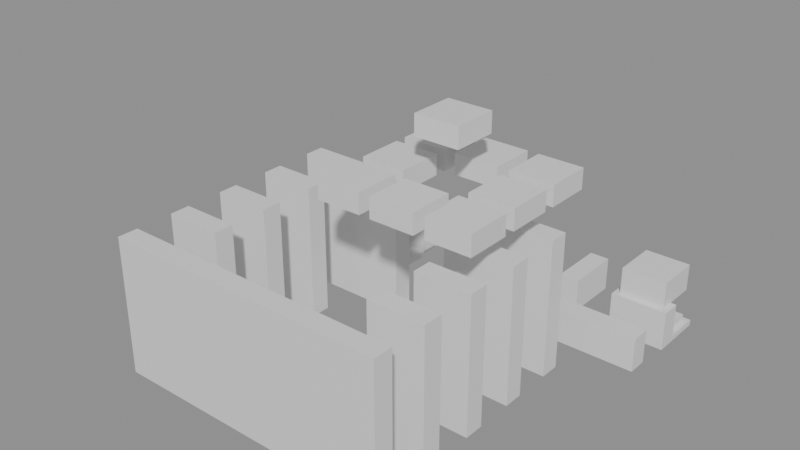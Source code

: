# Source: building_lego.blend  (saved by Blender 5.0.119; exported with 4.5.12 LTS)
import bpy
from mathutils import Matrix  # noqa: F401  (used for matrix-valued properties, if any)

bpy.ops.wm.read_factory_settings(use_empty=True)
scene = bpy.context.scene
scene.name = 'Scene'

# ---- collections
col_01_paredes_externas = bpy.data.collections.new('01_Paredes_Externas'); scene.collection.children.link(col_01_paredes_externas)
col_02_paredes_internas = bpy.data.collections.new('02_Paredes_Internas'); scene.collection.children.link(col_02_paredes_internas)
col_03_pisos_escadas = bpy.data.collections.new('03_Pisos_Escadas'); scene.collection.children.link(col_03_pisos_escadas)
col_04_moveis_decoracoes = bpy.data.collections.new('04_Moveis_Decoracoes'); scene.collection.children.link(col_04_moveis_decoracoes)

# ---- materials (node trees are filled in below, after node groups)
mat_mat_parede_externa = bpy.data.materials.new('Mat_Parede_Externa')
mat_mat_parede_interna = bpy.data.materials.new('Mat_Parede_Interna')
mat_mat_pisos = bpy.data.materials.new('Mat_Pisos')
mat_mat_moveis = bpy.data.materials.new('Mat_Moveis')

# ---- material node trees
mat_mat_parede_externa.use_nodes = True; mat_mat_parede_externa.node_tree.nodes.clear()
_N = mat_mat_parede_externa.node_tree.nodes; _L = mat_mat_parede_externa.node_tree.links
n0 = _N.new('ShaderNodeBsdfPrincipled'); n0.name = 'BSDF - Pré-fundamentado'; n0.location = (-200, 100)
n1 = _N.new('ShaderNodeOutputMaterial'); n1.name = 'Saída de material'; n1.location = (200, 100)
_L.new(n0.outputs[0], n1.inputs[0])
n1.is_active_output = True
mat_mat_parede_interna.use_nodes = True; mat_mat_parede_interna.node_tree.nodes.clear()
_N = mat_mat_parede_interna.node_tree.nodes; _L = mat_mat_parede_interna.node_tree.links
n0 = _N.new('ShaderNodeBsdfPrincipled'); n0.name = 'BSDF - Pré-fundamentado'; n0.location = (-200, 100)
n1 = _N.new('ShaderNodeOutputMaterial'); n1.name = 'Saída de material'; n1.location = (200, 100)
_L.new(n0.outputs[0], n1.inputs[0])
n1.is_active_output = True
mat_mat_pisos.use_nodes = True; mat_mat_pisos.node_tree.nodes.clear()
_N = mat_mat_pisos.node_tree.nodes; _L = mat_mat_pisos.node_tree.links
n0 = _N.new('ShaderNodeBsdfPrincipled'); n0.name = 'BSDF - Pré-fundamentado'; n0.location = (-200, 100)
n1 = _N.new('ShaderNodeOutputMaterial'); n1.name = 'Saída de material'; n1.location = (200, 100)
_L.new(n0.outputs[0], n1.inputs[0])
n1.is_active_output = True
mat_mat_moveis.use_nodes = True; mat_mat_moveis.node_tree.nodes.clear()
_N = mat_mat_moveis.node_tree.nodes; _L = mat_mat_moveis.node_tree.links
n0 = _N.new('ShaderNodeBsdfPrincipled'); n0.name = 'BSDF - Pré-fundamentado'; n0.location = (-200, 100)
n1 = _N.new('ShaderNodeOutputMaterial'); n1.name = 'Saída de material'; n1.location = (200, 100)
_L.new(n0.outputs[0], n1.inputs[0])
n1.is_active_output = True

# ---- meshes
me_bloco_tent_pole_1889_1770_z_110 = bpy.data.meshes.new('Bloco_tent_pole_1889_1770_z-110')
me_bloco_tent_pole_1889_1770_z_110.from_pydata([(-0.5, -0.175, -1.2), (0.5, -0.175, -1.2), (0.5, 0.175, -1.2), (-0.5, 0.175, -1.2), (-0.5, -0.175, 1.2), (0.5, -0.175, 1.2), (0.5, 0.175, 1.2), (-0.5, 0.175, 1.2)], [], [(0, 1, 2, 3), (4, 7, 6, 5), (0, 4, 5, 1), (2, 6, 7, 3), (0, 3, 7, 4), (1, 5, 6, 2)])
me_bloco_tent_pole_1889_1770_z_110.materials.append(mat_mat_parede_externa)
me_bloco_tent_pole_1889_1770_z_110.update()
me_bloco_tent_wall_1890_1770_z_110 = bpy.data.meshes.new('Bloco_tent_wall_1890_1770_z-110')
me_bloco_tent_wall_1890_1770_z_110.from_pydata([(-0.5, -0.175, -1.2), (0.5, -0.175, -1.2), (0.5, 0.175, -1.2), (-0.5, 0.175, -1.2), (-0.5, -0.175, 1.2), (0.5, -0.175, 1.2), (0.5, 0.175, 1.2), (-0.5, 0.175, 1.2)], [], [(0, 1, 2, 3), (4, 7, 6, 5), (0, 4, 5, 1), (2, 6, 7, 3), (0, 3, 7, 4), (1, 5, 6, 2)])
me_bloco_tent_wall_1890_1770_z_110.materials.append(mat_mat_parede_externa)
me_bloco_tent_wall_1890_1770_z_110.update()
me_bloco_tent_wall_1891_1770_z_110 = bpy.data.meshes.new('Bloco_tent_wall_1891_1770_z-110')
me_bloco_tent_wall_1891_1770_z_110.from_pydata([(-0.5, -0.175, -1.2), (0.5, -0.175, -1.2), (0.5, 0.175, -1.2), (-0.5, 0.175, -1.2), (-0.5, -0.175, 1.2), (0.5, -0.175, 1.2), (0.5, 0.175, 1.2), (-0.5, 0.175, 1.2)], [], [(0, 1, 2, 3), (4, 7, 6, 5), (0, 4, 5, 1), (2, 6, 7, 3), (0, 3, 7, 4), (1, 5, 6, 2)])
me_bloco_tent_wall_1891_1770_z_110.materials.append(mat_mat_parede_externa)
me_bloco_tent_wall_1891_1770_z_110.update()
me_bloco_tent_wall_1892_1770_z_110 = bpy.data.meshes.new('Bloco_tent_wall_1892_1770_z-110')
me_bloco_tent_wall_1892_1770_z_110.from_pydata([(-0.5, -0.175, -1.2), (0.5, -0.175, -1.2), (0.5, 0.175, -1.2), (-0.5, 0.175, -1.2), (-0.5, -0.175, 1.2), (0.5, -0.175, 1.2), (0.5, 0.175, 1.2), (-0.5, 0.175, 1.2)], [], [(0, 1, 2, 3), (4, 7, 6, 5), (0, 4, 5, 1), (2, 6, 7, 3), (0, 3, 7, 4), (1, 5, 6, 2)])
me_bloco_tent_wall_1892_1770_z_110.materials.append(mat_mat_parede_externa)
me_bloco_tent_wall_1892_1770_z_110.update()
me_bloco_tent_wall_1893_1770_z_110 = bpy.data.meshes.new('Bloco_tent_wall_1893_1770_z-110')
me_bloco_tent_wall_1893_1770_z_110.from_pydata([(-0.5, -0.175, -1.2), (0.5, -0.175, -1.2), (0.5, 0.175, -1.2), (-0.5, 0.175, -1.2), (-0.5, -0.175, 1.2), (0.5, -0.175, 1.2), (0.5, 0.175, 1.2), (-0.5, 0.175, 1.2)], [], [(0, 1, 2, 3), (4, 7, 6, 5), (0, 4, 5, 1), (2, 6, 7, 3), (0, 3, 7, 4), (1, 5, 6, 2)])
me_bloco_tent_wall_1893_1770_z_110.materials.append(mat_mat_parede_externa)
me_bloco_tent_wall_1893_1770_z_110.update()
me_bloco_wooden_wall_1889_1776_z_110 = bpy.data.meshes.new('Bloco_wooden_wall_1889_1776_z-110')
me_bloco_wooden_wall_1889_1776_z_110.from_pydata([(-0.5, -0.175, -0.3), (0.5, -0.175, -0.3), (0.5, 0.175, -0.3), (-0.5, 0.175, -0.3), (-0.5, -0.175, 0.3), (0.5, -0.175, 0.3), (0.5, 0.175, 0.3), (-0.5, 0.175, 0.3)], [], [(0, 1, 2, 3), (4, 7, 6, 5), (0, 4, 5, 1), (2, 6, 7, 3), (0, 3, 7, 4), (1, 5, 6, 2)])
me_bloco_wooden_wall_1889_1776_z_110.materials.append(mat_mat_parede_externa)
me_bloco_wooden_wall_1889_1776_z_110.update()
me_bloco_wooden_wall_1894_1776_z_110 = bpy.data.meshes.new('Bloco_wooden_wall_1894_1776_z-110')
me_bloco_wooden_wall_1894_1776_z_110.from_pydata([(-0.5, -0.175, -0.3), (0.5, -0.175, -0.3), (0.5, 0.175, -0.3), (-0.5, 0.175, -0.3), (-0.5, -0.175, 0.3), (0.5, -0.175, 0.3), (0.5, 0.175, 0.3), (-0.5, 0.175, 0.3)], [], [(0, 1, 2, 3), (4, 7, 6, 5), (0, 4, 5, 1), (2, 6, 7, 3), (0, 3, 7, 4), (1, 5, 6, 2)])
me_bloco_wooden_wall_1894_1776_z_110.materials.append(mat_mat_parede_externa)
me_bloco_wooden_wall_1894_1776_z_110.update()
me_bloco_wooden_wall_1888_1776_z_110 = bpy.data.meshes.new('Bloco_wooden_wall_1888_1776_z-110')
me_bloco_wooden_wall_1888_1776_z_110.from_pydata([(-0.175, -0.5, -0.3), (0.175, -0.5, -0.3), (0.175, 0.5, -0.3), (-0.175, 0.5, -0.3), (-0.175, -0.5, 0.3), (0.175, -0.5, 0.3), (0.175, 0.5, 0.3), (-0.175, 0.5, 0.3)], [], [(0, 1, 2, 3), (4, 7, 6, 5), (0, 4, 5, 1), (2, 6, 7, 3), (0, 3, 7, 4), (1, 5, 6, 2)])
me_bloco_wooden_wall_1888_1776_z_110.materials.append(mat_mat_parede_externa)
me_bloco_wooden_wall_1888_1776_z_110.update()
me_bloco_tent_wall_1889_1771_z_110 = bpy.data.meshes.new('Bloco_tent_wall_1889_1771_z-110')
me_bloco_tent_wall_1889_1771_z_110.from_pydata([(-0.5, -0.175, -1.2), (0.5, -0.175, -1.2), (0.5, 0.175, -1.2), (-0.5, 0.175, -1.2), (-0.5, -0.175, 1.2), (0.5, -0.175, 1.2), (0.5, 0.175, 1.2), (-0.5, 0.175, 1.2)], [], [(0, 1, 2, 3), (4, 7, 6, 5), (0, 4, 5, 1), (2, 6, 7, 3), (0, 3, 7, 4), (1, 5, 6, 2)])
me_bloco_tent_wall_1889_1771_z_110.materials.append(mat_mat_parede_interna)
me_bloco_tent_wall_1889_1771_z_110.update()
me_bloco_tent_wall_1893_1771_z_110 = bpy.data.meshes.new('Bloco_tent_wall_1893_1771_z-110')
me_bloco_tent_wall_1893_1771_z_110.from_pydata([(-0.5, -0.175, -1.2), (0.5, -0.175, -1.2), (0.5, 0.175, -1.2), (-0.5, 0.175, -1.2), (-0.5, -0.175, 1.2), (0.5, -0.175, 1.2), (0.5, 0.175, 1.2), (-0.5, 0.175, 1.2)], [], [(0, 1, 2, 3), (4, 7, 6, 5), (0, 4, 5, 1), (2, 6, 7, 3), (0, 3, 7, 4), (1, 5, 6, 2)])
me_bloco_tent_wall_1893_1771_z_110.materials.append(mat_mat_parede_interna)
me_bloco_tent_wall_1893_1771_z_110.update()
me_bloco_tent_wall_1889_1772_z_110 = bpy.data.meshes.new('Bloco_tent_wall_1889_1772_z-110')
me_bloco_tent_wall_1889_1772_z_110.from_pydata([(-0.5, -0.175, -1.2), (0.5, -0.175, -1.2), (0.5, 0.175, -1.2), (-0.5, 0.175, -1.2), (-0.5, -0.175, 1.2), (0.5, -0.175, 1.2), (0.5, 0.175, 1.2), (-0.5, 0.175, 1.2)], [], [(0, 1, 2, 3), (4, 7, 6, 5), (0, 4, 5, 1), (2, 6, 7, 3), (0, 3, 7, 4), (1, 5, 6, 2)])
me_bloco_tent_wall_1889_1772_z_110.materials.append(mat_mat_parede_interna)
me_bloco_tent_wall_1889_1772_z_110.update()
me_bloco_tent_wall_1893_1772_z_110 = bpy.data.meshes.new('Bloco_tent_wall_1893_1772_z-110')
me_bloco_tent_wall_1893_1772_z_110.from_pydata([(-0.5, -0.175, -1.2), (0.5, -0.175, -1.2), (0.5, 0.175, -1.2), (-0.5, 0.175, -1.2), (-0.5, -0.175, 1.2), (0.5, -0.175, 1.2), (0.5, 0.175, 1.2), (-0.5, 0.175, 1.2)], [], [(0, 1, 2, 3), (4, 7, 6, 5), (0, 4, 5, 1), (2, 6, 7, 3), (0, 3, 7, 4), (1, 5, 6, 2)])
me_bloco_tent_wall_1893_1772_z_110.materials.append(mat_mat_parede_interna)
me_bloco_tent_wall_1893_1772_z_110.update()
me_bloco_tent_wall_1889_1773_z_110 = bpy.data.meshes.new('Bloco_tent_wall_1889_1773_z-110')
me_bloco_tent_wall_1889_1773_z_110.from_pydata([(-0.5, -0.175, -1.2), (0.5, -0.175, -1.2), (0.5, 0.175, -1.2), (-0.5, 0.175, -1.2), (-0.5, -0.175, 1.2), (0.5, -0.175, 1.2), (0.5, 0.175, 1.2), (-0.5, 0.175, 1.2)], [], [(0, 1, 2, 3), (4, 7, 6, 5), (0, 4, 5, 1), (2, 6, 7, 3), (0, 3, 7, 4), (1, 5, 6, 2)])
me_bloco_tent_wall_1889_1773_z_110.materials.append(mat_mat_parede_interna)
me_bloco_tent_wall_1889_1773_z_110.update()
me_bloco_tent_wall_1893_1773_z_110 = bpy.data.meshes.new('Bloco_tent_wall_1893_1773_z-110')
me_bloco_tent_wall_1893_1773_z_110.from_pydata([(-0.5, -0.175, -1.2), (0.5, -0.175, -1.2), (0.5, 0.175, -1.2), (-0.5, 0.175, -1.2), (-0.5, -0.175, 1.2), (0.5, -0.175, 1.2), (0.5, 0.175, 1.2), (-0.5, 0.175, 1.2)], [], [(0, 1, 2, 3), (4, 7, 6, 5), (0, 4, 5, 1), (2, 6, 7, 3), (0, 3, 7, 4), (1, 5, 6, 2)])
me_bloco_tent_wall_1893_1773_z_110.materials.append(mat_mat_parede_interna)
me_bloco_tent_wall_1893_1773_z_110.update()
me_bloco_tent_wall_1889_1774_z_110 = bpy.data.meshes.new('Bloco_tent_wall_1889_1774_z-110')
me_bloco_tent_wall_1889_1774_z_110.from_pydata([(-0.5, -0.175, -1.2), (0.5, -0.175, -1.2), (0.5, 0.175, -1.2), (-0.5, 0.175, -1.2), (-0.5, -0.175, 1.2), (0.5, -0.175, 1.2), (0.5, 0.175, 1.2), (-0.5, 0.175, 1.2)], [], [(0, 1, 2, 3), (4, 7, 6, 5), (0, 4, 5, 1), (2, 6, 7, 3), (0, 3, 7, 4), (1, 5, 6, 2)])
me_bloco_tent_wall_1889_1774_z_110.materials.append(mat_mat_parede_interna)
me_bloco_tent_wall_1889_1774_z_110.update()
me_bloco_tent_wall_1890_1774_z_110 = bpy.data.meshes.new('Bloco_tent_wall_1890_1774_z-110')
me_bloco_tent_wall_1890_1774_z_110.from_pydata([(-0.5, -0.175, -1.2), (0.5, -0.175, -1.2), (0.5, 0.175, -1.2), (-0.5, 0.175, -1.2), (-0.5, -0.175, 1.2), (0.5, -0.175, 1.2), (0.5, 0.175, 1.2), (-0.5, 0.175, 1.2)], [], [(0, 1, 2, 3), (4, 7, 6, 5), (0, 4, 5, 1), (2, 6, 7, 3), (0, 3, 7, 4), (1, 5, 6, 2)])
me_bloco_tent_wall_1890_1774_z_110.materials.append(mat_mat_parede_interna)
me_bloco_tent_wall_1890_1774_z_110.update()
me_bloco_tent_wall_1892_1774_z_110 = bpy.data.meshes.new('Bloco_tent_wall_1892_1774_z-110')
me_bloco_tent_wall_1892_1774_z_110.from_pydata([(-0.5, -0.175, -1.2), (0.5, -0.175, -1.2), (0.5, 0.175, -1.2), (-0.5, 0.175, -1.2), (-0.5, -0.175, 1.2), (0.5, -0.175, 1.2), (0.5, 0.175, 1.2), (-0.5, 0.175, 1.2)], [], [(0, 1, 2, 3), (4, 7, 6, 5), (0, 4, 5, 1), (2, 6, 7, 3), (0, 3, 7, 4), (1, 5, 6, 2)])
me_bloco_tent_wall_1892_1774_z_110.materials.append(mat_mat_parede_interna)
me_bloco_tent_wall_1892_1774_z_110.update()
me_bloco_tent_wall_1893_1774_z_110 = bpy.data.meshes.new('Bloco_tent_wall_1893_1774_z-110')
me_bloco_tent_wall_1893_1774_z_110.from_pydata([(-0.5, -0.175, -1.2), (0.5, -0.175, -1.2), (0.5, 0.175, -1.2), (-0.5, 0.175, -1.2), (-0.5, -0.175, 1.2), (0.5, -0.175, 1.2), (0.5, 0.175, 1.2), (-0.5, 0.175, 1.2)], [], [(0, 1, 2, 3), (4, 7, 6, 5), (0, 4, 5, 1), (2, 6, 7, 3), (0, 3, 7, 4), (1, 5, 6, 2)])
me_bloco_tent_wall_1893_1774_z_110.materials.append(mat_mat_parede_interna)
me_bloco_tent_wall_1893_1774_z_110.update()
me_bloco_wooden_wall_1889_1775_z_110 = bpy.data.meshes.new('Bloco_wooden_wall_1889_1775_z-110')
me_bloco_wooden_wall_1889_1775_z_110.from_pydata([(-0.5, -0.175, -0.3), (0.5, -0.175, -0.3), (0.5, 0.175, -0.3), (-0.5, 0.175, -0.3), (-0.5, -0.175, 0.3), (0.5, -0.175, 0.3), (0.5, 0.175, 0.3), (-0.5, 0.175, 0.3)], [], [(0, 1, 2, 3), (4, 7, 6, 5), (0, 4, 5, 1), (2, 6, 7, 3), (0, 3, 7, 4), (1, 5, 6, 2)])
me_bloco_wooden_wall_1889_1775_z_110.materials.append(mat_mat_parede_interna)
me_bloco_wooden_wall_1889_1775_z_110.update()
me_bloco_wooden_post_1893_1775_z_110 = bpy.data.meshes.new('Bloco_wooden_post_1893_1775_z-110')
me_bloco_wooden_post_1893_1775_z_110.from_pydata([(-0.5, -0.175, -0.3), (0.5, -0.175, -0.3), (0.5, 0.175, -0.3), (-0.5, 0.175, -0.3), (-0.5, -0.175, 0.3), (0.5, -0.175, 0.3), (0.5, 0.175, 0.3), (-0.5, 0.175, 0.3)], [], [(0, 1, 2, 3), (4, 7, 6, 5), (0, 4, 5, 1), (2, 6, 7, 3), (0, 3, 7, 4), (1, 5, 6, 2)])
me_bloco_wooden_post_1893_1775_z_110.materials.append(mat_mat_parede_interna)
me_bloco_wooden_post_1893_1775_z_110.update()
me_bloco_wooden_wall_1894_1775_z_110 = bpy.data.meshes.new('Bloco_wooden_wall_1894_1775_z-110')
me_bloco_wooden_wall_1894_1775_z_110.from_pydata([(-0.5, -0.175, -0.3), (0.5, -0.175, -0.3), (0.5, 0.175, -0.3), (-0.5, 0.175, -0.3), (-0.5, -0.175, 0.3), (0.5, -0.175, 0.3), (0.5, 0.175, 0.3), (-0.5, 0.175, 0.3)], [], [(0, 1, 2, 3), (4, 7, 6, 5), (0, 4, 5, 1), (2, 6, 7, 3), (0, 3, 7, 4), (1, 5, 6, 2)])
me_bloco_wooden_wall_1894_1775_z_110.materials.append(mat_mat_parede_interna)
me_bloco_wooden_wall_1894_1775_z_110.update()
me_bloco_wooden_wall_1893_1776_z_110 = bpy.data.meshes.new('Bloco_wooden_wall_1893_1776_z-110')
me_bloco_wooden_wall_1893_1776_z_110.from_pydata([(-0.175, -0.5, -0.3), (0.175, -0.5, -0.3), (0.175, 0.5, -0.3), (-0.175, 0.5, -0.3), (-0.175, -0.5, 0.3), (0.175, -0.5, 0.3), (0.175, 0.5, 0.3), (-0.175, 0.5, 0.3)], [], [(0, 1, 2, 3), (4, 7, 6, 5), (0, 4, 5, 1), (2, 6, 7, 3), (0, 3, 7, 4), (1, 5, 6, 2)])
me_bloco_wooden_wall_1893_1776_z_110.materials.append(mat_mat_parede_interna)
me_bloco_wooden_wall_1893_1776_z_110.update()
me_piso_dirt_patch_1891_1774_z_110 = bpy.data.meshes.new('Piso_dirt_patch_1891_1774_z-110')
me_piso_dirt_patch_1891_1774_z_110.from_pydata([(-0.5, -0.5, -0.05), (0.5, -0.5, -0.05), (0.5, 0.5, -0.05), (-0.5, 0.5, -0.05), (-0.5, -0.5, 0.05), (0.5, -0.5, 0.05), (0.5, 0.5, 0.05), (-0.5, 0.5, 0.05)], [], [(0, 1, 2, 3), (4, 7, 6, 5), (0, 4, 5, 1), (2, 6, 7, 3), (0, 3, 7, 4), (1, 5, 6, 2)])
me_piso_dirt_patch_1891_1774_z_110.materials.append(mat_mat_pisos)
me_piso_dirt_patch_1891_1774_z_110.update()
me_piso_wooden_boards_1889_1775_z_110 = bpy.data.meshes.new('Piso_wooden_boards_1889_1775_z-110')
me_piso_wooden_boards_1889_1775_z_110.from_pydata([(-0.5, -0.5, -0.05), (0.5, -0.5, -0.05), (0.5, 0.5, -0.05), (-0.5, 0.5, -0.05), (-0.5, -0.5, 0.05), (0.5, -0.5, 0.05), (0.5, 0.5, 0.05), (-0.5, 0.5, 0.05)], [], [(0, 1, 2, 3), (4, 7, 6, 5), (0, 4, 5, 1), (2, 6, 7, 3), (0, 3, 7, 4), (1, 5, 6, 2)])
me_piso_wooden_boards_1889_1775_z_110.materials.append(mat_mat_pisos)
me_piso_wooden_boards_1889_1775_z_110.update()
me_piso_wooden_boards_1894_1776_z_110 = bpy.data.meshes.new('Piso_wooden_boards_1894_1776_z-110')
me_piso_wooden_boards_1894_1776_z_110.from_pydata([(-0.5, -0.5, -0.05), (0.5, -0.5, -0.05), (0.5, 0.5, -0.05), (-0.5, 0.5, -0.05), (-0.5, -0.5, 0.05), (0.5, -0.5, 0.05), (0.5, 0.5, 0.05), (-0.5, 0.5, 0.05)], [], [(0, 1, 2, 3), (4, 7, 6, 5), (0, 4, 5, 1), (2, 6, 7, 3), (0, 3, 7, 4), (1, 5, 6, 2)])
me_piso_wooden_boards_1894_1776_z_110.materials.append(mat_mat_pisos)
me_piso_wooden_boards_1894_1776_z_110.update()
me_movel_lantern_1890_1771_z_110 = bpy.data.meshes.new('Movel_lantern_1890_1771_z-110')
me_movel_lantern_1890_1771_z_110.from_pydata([(-0.4, -0.4, -0.06), (0.4, -0.4, -0.06), (0.4, 0.4, -0.06), (-0.4, 0.4, -0.06), (-0.4, -0.4, 0.06), (0.4, -0.4, 0.06), (0.4, 0.4, 0.06), (-0.4, 0.4, 0.06)], [], [(0, 1, 2, 3), (4, 7, 6, 5), (0, 4, 5, 1), (2, 6, 7, 3), (0, 3, 7, 4), (1, 5, 6, 2)])
me_movel_lantern_1890_1771_z_110.materials.append(mat_mat_moveis)
me_movel_lantern_1890_1771_z_110.update()
me_movel_fur_1891_1771_z_110 = bpy.data.meshes.new('Movel_fur_1891_1771_z-110')
me_movel_fur_1891_1771_z_110.from_pydata([(-0.4, -0.4, -0.06), (0.4, -0.4, -0.06), (0.4, 0.4, -0.06), (-0.4, 0.4, -0.06), (-0.4, -0.4, 0.06), (0.4, -0.4, 0.06), (0.4, 0.4, 0.06), (-0.4, 0.4, 0.06)], [], [(0, 1, 2, 3), (4, 7, 6, 5), (0, 4, 5, 1), (2, 6, 7, 3), (0, 3, 7, 4), (1, 5, 6, 2)])
me_movel_fur_1891_1771_z_110.materials.append(mat_mat_moveis)
me_movel_fur_1891_1771_z_110.update()
me_movel_pillow_1891_1771_z_108 = bpy.data.meshes.new('Movel_pillow_1891_1771_z-108')
me_movel_pillow_1891_1771_z_108.from_pydata([(-0.4, -0.4, -0.06), (0.4, -0.4, -0.06), (0.4, 0.4, -0.06), (-0.4, 0.4, -0.06), (-0.4, -0.4, 0.06), (0.4, -0.4, 0.06), (0.4, 0.4, 0.06), (-0.4, 0.4, 0.06)], [], [(0, 1, 2, 3), (4, 7, 6, 5), (0, 4, 5, 1), (2, 6, 7, 3), (0, 3, 7, 4), (1, 5, 6, 2)])
me_movel_pillow_1891_1771_z_108.materials.append(mat_mat_moveis)
me_movel_pillow_1891_1771_z_108.update()
me_movel_pillow_1891_1771_z_107 = bpy.data.meshes.new('Movel_pillow_1891_1771_z-107')
me_movel_pillow_1891_1771_z_107.from_pydata([(-0.4, -0.4, -0.06), (0.4, -0.4, -0.06), (0.4, 0.4, -0.06), (-0.4, 0.4, -0.06), (-0.4, -0.4, 0.06), (0.4, -0.4, 0.06), (0.4, 0.4, 0.06), (-0.4, 0.4, 0.06)], [], [(0, 1, 2, 3), (4, 7, 6, 5), (0, 4, 5, 1), (2, 6, 7, 3), (0, 3, 7, 4), (1, 5, 6, 2)])
me_movel_pillow_1891_1771_z_107.materials.append(mat_mat_moveis)
me_movel_pillow_1891_1771_z_107.update()
me_movel_rope_1890_1772_z_110 = bpy.data.meshes.new('Movel_rope_1890_1772_z-110')
me_movel_rope_1890_1772_z_110.from_pydata([(-0.4, -0.4, -0.06), (0.4, -0.4, -0.06), (0.4, 0.4, -0.06), (-0.4, 0.4, -0.06), (-0.4, -0.4, 0.06), (0.4, -0.4, 0.06), (0.4, 0.4, 0.06), (-0.4, 0.4, 0.06)], [], [(0, 1, 2, 3), (4, 7, 6, 5), (0, 4, 5, 1), (2, 6, 7, 3), (0, 3, 7, 4), (1, 5, 6, 2)])
me_movel_rope_1890_1772_z_110.materials.append(mat_mat_moveis)
me_movel_rope_1890_1772_z_110.update()
me_movel_tent_roof_1891_1772_z_86 = bpy.data.meshes.new('Movel_tent_roof_1891_1772_z-86')
me_movel_tent_roof_1891_1772_z_86.from_pydata([(-0.4, -0.4, -0.18), (0.4, -0.4, -0.18), (0.4, 0.4, -0.18), (-0.4, 0.4, -0.18), (-0.4, -0.4, 0.18), (0.4, -0.4, 0.18), (0.4, 0.4, 0.18), (-0.4, 0.4, 0.18)], [], [(0, 1, 2, 3), (4, 7, 6, 5), (0, 4, 5, 1), (2, 6, 7, 3), (0, 3, 7, 4), (1, 5, 6, 2)])
me_movel_tent_roof_1891_1772_z_86.materials.append(mat_mat_moveis)
me_movel_tent_roof_1891_1772_z_86.update()
me_movel_fur_1891_1772_z_110 = bpy.data.meshes.new('Movel_fur_1891_1772_z-110')
me_movel_fur_1891_1772_z_110.from_pydata([(-0.4, -0.4, -0.06), (0.4, -0.4, -0.06), (0.4, 0.4, -0.06), (-0.4, 0.4, -0.06), (-0.4, -0.4, 0.06), (0.4, -0.4, 0.06), (0.4, 0.4, 0.06), (-0.4, 0.4, 0.06)], [], [(0, 1, 2, 3), (4, 7, 6, 5), (0, 4, 5, 1), (2, 6, 7, 3), (0, 3, 7, 4), (1, 5, 6, 2)])
me_movel_fur_1891_1772_z_110.materials.append(mat_mat_moveis)
me_movel_fur_1891_1772_z_110.update()
me_movel_tent_roof_1892_1772_z_86 = bpy.data.meshes.new('Movel_tent_roof_1892_1772_z-86')
me_movel_tent_roof_1892_1772_z_86.from_pydata([(-0.4, -0.4, -0.18), (0.4, -0.4, -0.18), (0.4, 0.4, -0.18), (-0.4, 0.4, -0.18), (-0.4, -0.4, 0.18), (0.4, -0.4, 0.18), (0.4, 0.4, 0.18), (-0.4, 0.4, 0.18)], [], [(0, 1, 2, 3), (4, 7, 6, 5), (0, 4, 5, 1), (2, 6, 7, 3), (0, 3, 7, 4), (1, 5, 6, 2)])
me_movel_tent_roof_1892_1772_z_86.materials.append(mat_mat_moveis)
me_movel_tent_roof_1892_1772_z_86.update()
me_movel_tent_roof_1893_1772_z_86 = bpy.data.meshes.new('Movel_tent_roof_1893_1772_z-86')
me_movel_tent_roof_1893_1772_z_86.from_pydata([(-0.4, -0.4, -0.18), (0.4, -0.4, -0.18), (0.4, 0.4, -0.18), (-0.4, 0.4, -0.18), (-0.4, -0.4, 0.18), (0.4, -0.4, 0.18), (0.4, 0.4, 0.18), (-0.4, 0.4, 0.18)], [], [(0, 1, 2, 3), (4, 7, 6, 5), (0, 4, 5, 1), (2, 6, 7, 3), (0, 3, 7, 4), (1, 5, 6, 2)])
me_movel_tent_roof_1893_1772_z_86.materials.append(mat_mat_moveis)
me_movel_tent_roof_1893_1772_z_86.update()
me_movel_tent_roof_1891_1773_z_86 = bpy.data.meshes.new('Movel_tent_roof_1891_1773_z-86')
me_movel_tent_roof_1891_1773_z_86.from_pydata([(-0.4, -0.4, -0.18), (0.4, -0.4, -0.18), (0.4, 0.4, -0.18), (-0.4, 0.4, -0.18), (-0.4, -0.4, 0.18), (0.4, -0.4, 0.18), (0.4, 0.4, 0.18), (-0.4, 0.4, 0.18)], [], [(0, 1, 2, 3), (4, 7, 6, 5), (0, 4, 5, 1), (2, 6, 7, 3), (0, 3, 7, 4), (1, 5, 6, 2)])
me_movel_tent_roof_1891_1773_z_86.materials.append(mat_mat_moveis)
me_movel_tent_roof_1891_1773_z_86.update()
me_movel_tent_roof_1892_1773_z_78 = bpy.data.meshes.new('Movel_tent_roof_1892_1773_z-78')
me_movel_tent_roof_1892_1773_z_78.from_pydata([(-0.4, -0.4, -0.18), (0.4, -0.4, -0.18), (0.4, 0.4, -0.18), (-0.4, 0.4, -0.18), (-0.4, -0.4, 0.18), (0.4, -0.4, 0.18), (0.4, 0.4, 0.18), (-0.4, 0.4, 0.18)], [], [(0, 1, 2, 3), (4, 7, 6, 5), (0, 4, 5, 1), (2, 6, 7, 3), (0, 3, 7, 4), (1, 5, 6, 2)])
me_movel_tent_roof_1892_1773_z_78.materials.append(mat_mat_moveis)
me_movel_tent_roof_1892_1773_z_78.update()
me_movel_tent_roof_1893_1773_z_86 = bpy.data.meshes.new('Movel_tent_roof_1893_1773_z-86')
me_movel_tent_roof_1893_1773_z_86.from_pydata([(-0.4, -0.4, -0.18), (0.4, -0.4, -0.18), (0.4, 0.4, -0.18), (-0.4, 0.4, -0.18), (-0.4, -0.4, 0.18), (0.4, -0.4, 0.18), (0.4, 0.4, 0.18), (-0.4, 0.4, 0.18)], [], [(0, 1, 2, 3), (4, 7, 6, 5), (0, 4, 5, 1), (2, 6, 7, 3), (0, 3, 7, 4), (1, 5, 6, 2)])
me_movel_tent_roof_1893_1773_z_86.materials.append(mat_mat_moveis)
me_movel_tent_roof_1893_1773_z_86.update()
me_movel_tent_roof_1891_1774_z_86 = bpy.data.meshes.new('Movel_tent_roof_1891_1774_z-86')
me_movel_tent_roof_1891_1774_z_86.from_pydata([(-0.4, -0.4, -0.18), (0.4, -0.4, -0.18), (0.4, 0.4, -0.18), (-0.4, 0.4, -0.18), (-0.4, -0.4, 0.18), (0.4, -0.4, 0.18), (0.4, 0.4, 0.18), (-0.4, 0.4, 0.18)], [], [(0, 1, 2, 3), (4, 7, 6, 5), (0, 4, 5, 1), (2, 6, 7, 3), (0, 3, 7, 4), (1, 5, 6, 2)])
me_movel_tent_roof_1891_1774_z_86.materials.append(mat_mat_moveis)
me_movel_tent_roof_1891_1774_z_86.update()
me_movel_tent_roof_1892_1774_z_86 = bpy.data.meshes.new('Movel_tent_roof_1892_1774_z-86')
me_movel_tent_roof_1892_1774_z_86.from_pydata([(-0.4, -0.4, -0.18), (0.4, -0.4, -0.18), (0.4, 0.4, -0.18), (-0.4, 0.4, -0.18), (-0.4, -0.4, 0.18), (0.4, -0.4, 0.18), (0.4, 0.4, 0.18), (-0.4, 0.4, 0.18)], [], [(0, 1, 2, 3), (4, 7, 6, 5), (0, 4, 5, 1), (2, 6, 7, 3), (0, 3, 7, 4), (1, 5, 6, 2)])
me_movel_tent_roof_1892_1774_z_86.materials.append(mat_mat_moveis)
me_movel_tent_roof_1892_1774_z_86.update()
me_movel_tent_roof_1893_1774_z_86 = bpy.data.meshes.new('Movel_tent_roof_1893_1774_z-86')
me_movel_tent_roof_1893_1774_z_86.from_pydata([(-0.4, -0.4, -0.18), (0.4, -0.4, -0.18), (0.4, 0.4, -0.18), (-0.4, 0.4, -0.18), (-0.4, -0.4, 0.18), (0.4, -0.4, 0.18), (0.4, 0.4, 0.18), (-0.4, 0.4, 0.18)], [], [(0, 1, 2, 3), (4, 7, 6, 5), (0, 4, 5, 1), (2, 6, 7, 3), (0, 3, 7, 4), (1, 5, 6, 2)])
me_movel_tent_roof_1893_1774_z_86.materials.append(mat_mat_moveis)
me_movel_tent_roof_1893_1774_z_86.update()
me_movel_vase_1888_1776_z_110 = bpy.data.meshes.new('Movel_vase_1888_1776_z-110')
me_movel_vase_1888_1776_z_110.from_pydata([(-0.4, -0.4, -0.3), (0.4, -0.4, -0.3), (0.4, 0.4, -0.3), (-0.4, 0.4, -0.3), (-0.4, -0.4, 0.3), (0.4, -0.4, 0.3), (0.4, 0.4, 0.3), (-0.4, 0.4, 0.3)], [], [(0, 1, 2, 3), (4, 7, 6, 5), (0, 4, 5, 1), (2, 6, 7, 3), (0, 3, 7, 4), (1, 5, 6, 2)])
me_movel_vase_1888_1776_z_110.materials.append(mat_mat_moveis)
me_movel_vase_1888_1776_z_110.update()
me_movel_large_vase_1889_1776_z_110 = bpy.data.meshes.new('Movel_large_vase_1889_1776_z-110')
me_movel_large_vase_1889_1776_z_110.from_pydata([(-0.4, -0.4, -0.42), (0.4, -0.4, -0.42), (0.4, 0.4, -0.42), (-0.4, 0.4, -0.42), (-0.4, -0.4, 0.42), (0.4, -0.4, 0.42), (0.4, 0.4, 0.42), (-0.4, 0.4, 0.42)], [], [(0, 1, 2, 3), (4, 7, 6, 5), (0, 4, 5, 1), (2, 6, 7, 3), (0, 3, 7, 4), (1, 5, 6, 2)])
me_movel_large_vase_1889_1776_z_110.materials.append(mat_mat_moveis)
me_movel_large_vase_1889_1776_z_110.update()
me_movel_hay_1889_1776_z_110 = bpy.data.meshes.new('Movel_hay_1889_1776_z-110')
me_movel_hay_1889_1776_z_110.from_pydata([(-0.4, -0.4, -0.06), (0.4, -0.4, -0.06), (0.4, 0.4, -0.06), (-0.4, 0.4, -0.06), (-0.4, -0.4, 0.06), (0.4, -0.4, 0.06), (0.4, 0.4, 0.06), (-0.4, 0.4, 0.06)], [], [(0, 1, 2, 3), (4, 7, 6, 5), (0, 4, 5, 1), (2, 6, 7, 3), (0, 3, 7, 4), (1, 5, 6, 2)])
me_movel_hay_1889_1776_z_110.materials.append(mat_mat_moveis)
me_movel_hay_1889_1776_z_110.update()
me_movel_hay_1889_1776_z_111 = bpy.data.meshes.new('Movel_hay_1889_1776_z-111')
me_movel_hay_1889_1776_z_111.from_pydata([(-0.4, -0.4, -0.06), (0.4, -0.4, -0.06), (0.4, 0.4, -0.06), (-0.4, 0.4, -0.06), (-0.4, -0.4, 0.06), (0.4, -0.4, 0.06), (0.4, 0.4, 0.06), (-0.4, 0.4, 0.06)], [], [(0, 1, 2, 3), (4, 7, 6, 5), (0, 4, 5, 1), (2, 6, 7, 3), (0, 3, 7, 4), (1, 5, 6, 2)])
me_movel_hay_1889_1776_z_111.materials.append(mat_mat_moveis)
me_movel_hay_1889_1776_z_111.update()
me_movel_hay_1894_1776_z_111 = bpy.data.meshes.new('Movel_hay_1894_1776_z-111')
me_movel_hay_1894_1776_z_111.from_pydata([(-0.4, -0.4, -0.06), (0.4, -0.4, -0.06), (0.4, 0.4, -0.06), (-0.4, 0.4, -0.06), (-0.4, -0.4, 0.06), (0.4, -0.4, 0.06), (0.4, 0.4, 0.06), (-0.4, 0.4, 0.06)], [], [(0, 1, 2, 3), (4, 7, 6, 5), (0, 4, 5, 1), (2, 6, 7, 3), (0, 3, 7, 4), (1, 5, 6, 2)])
me_movel_hay_1894_1776_z_111.materials.append(mat_mat_moveis)
me_movel_hay_1894_1776_z_111.update()
me_movel_hay_1894_1776_z_110 = bpy.data.meshes.new('Movel_hay_1894_1776_z-110')
me_movel_hay_1894_1776_z_110.from_pydata([(-0.4, -0.4, -0.06), (0.4, -0.4, -0.06), (0.4, 0.4, -0.06), (-0.4, 0.4, -0.06), (-0.4, -0.4, 0.06), (0.4, -0.4, 0.06), (0.4, 0.4, 0.06), (-0.4, 0.4, 0.06)], [], [(0, 1, 2, 3), (4, 7, 6, 5), (0, 4, 5, 1), (2, 6, 7, 3), (0, 3, 7, 4), (1, 5, 6, 2)])
me_movel_hay_1894_1776_z_110.materials.append(mat_mat_moveis)
me_movel_hay_1894_1776_z_110.update()
me_movel_vase_1894_1776_z_105 = bpy.data.meshes.new('Movel_vase_1894_1776_z-105')
me_movel_vase_1894_1776_z_105.from_pydata([(-0.4, -0.4, -0.24), (0.4, -0.4, -0.24), (0.4, 0.4, -0.24), (-0.4, 0.4, -0.24), (-0.4, -0.4, 0.24), (0.4, -0.4, 0.24), (0.4, 0.4, 0.24), (-0.4, 0.4, 0.24)], [], [(0, 1, 2, 3), (4, 7, 6, 5), (0, 4, 5, 1), (2, 6, 7, 3), (0, 3, 7, 4), (1, 5, 6, 2)])
me_movel_vase_1894_1776_z_105.materials.append(mat_mat_moveis)
me_movel_vase_1894_1776_z_105.update()

# ---- objects
ob_parede_externa_norte_y1770_x1889_1893 = bpy.data.objects.new('Parede_Externa_Norte_Y1770_X1889_1893', None)
ob_bloco_tent_pole_1889_1770_z_110 = bpy.data.objects.new('Bloco_tent_pole_1889_1770_z-110', me_bloco_tent_pole_1889_1770_z_110)
ob_bloco_tent_wall_1890_1770_z_110 = bpy.data.objects.new('Bloco_tent_wall_1890_1770_z-110', me_bloco_tent_wall_1890_1770_z_110)
ob_bloco_tent_wall_1891_1770_z_110 = bpy.data.objects.new('Bloco_tent_wall_1891_1770_z-110', me_bloco_tent_wall_1891_1770_z_110)
ob_bloco_tent_wall_1892_1770_z_110 = bpy.data.objects.new('Bloco_tent_wall_1892_1770_z-110', me_bloco_tent_wall_1892_1770_z_110)
ob_bloco_tent_wall_1893_1770_z_110 = bpy.data.objects.new('Bloco_tent_wall_1893_1770_z-110', me_bloco_tent_wall_1893_1770_z_110)
ob_parede_externa_sul_y1776_x1889_1889 = bpy.data.objects.new('Parede_Externa_Sul_Y1776_X1889_1889', None)
ob_bloco_wooden_wall_1889_1776_z_110 = bpy.data.objects.new('Bloco_wooden_wall_1889_1776_z-110', me_bloco_wooden_wall_1889_1776_z_110)
ob_parede_externa_sul_y1776_x1894_1894 = bpy.data.objects.new('Parede_Externa_Sul_Y1776_X1894_1894', None)
ob_bloco_wooden_wall_1894_1776_z_110 = bpy.data.objects.new('Bloco_wooden_wall_1894_1776_z-110', me_bloco_wooden_wall_1894_1776_z_110)
ob_parede_externa_oeste_x1888_y1776_1776 = bpy.data.objects.new('Parede_Externa_Oeste_X1888_Y1776_1776', None)
ob_bloco_wooden_wall_1888_1776_z_110 = bpy.data.objects.new('Bloco_wooden_wall_1888_1776_z-110', me_bloco_wooden_wall_1888_1776_z_110)
ob_parede_interna_ew_02_y1771_x1889_1889 = bpy.data.objects.new('Parede_Interna_EW_02_Y1771_X1889_1889', None)
ob_bloco_tent_wall_1889_1771_z_110 = bpy.data.objects.new('Bloco_tent_wall_1889_1771_z-110', me_bloco_tent_wall_1889_1771_z_110)
ob_parede_interna_ew_03_y1771_x1893_1893 = bpy.data.objects.new('Parede_Interna_EW_03_Y1771_X1893_1893', None)
ob_bloco_tent_wall_1893_1771_z_110 = bpy.data.objects.new('Bloco_tent_wall_1893_1771_z-110', me_bloco_tent_wall_1893_1771_z_110)
ob_parede_interna_ew_04_y1772_x1889_1889 = bpy.data.objects.new('Parede_Interna_EW_04_Y1772_X1889_1889', None)
ob_bloco_tent_wall_1889_1772_z_110 = bpy.data.objects.new('Bloco_tent_wall_1889_1772_z-110', me_bloco_tent_wall_1889_1772_z_110)
ob_parede_interna_ew_05_y1772_x1893_1893 = bpy.data.objects.new('Parede_Interna_EW_05_Y1772_X1893_1893', None)
ob_bloco_tent_wall_1893_1772_z_110 = bpy.data.objects.new('Bloco_tent_wall_1893_1772_z-110', me_bloco_tent_wall_1893_1772_z_110)
ob_parede_interna_ew_06_y1773_x1889_1889 = bpy.data.objects.new('Parede_Interna_EW_06_Y1773_X1889_1889', None)
ob_bloco_tent_wall_1889_1773_z_110 = bpy.data.objects.new('Bloco_tent_wall_1889_1773_z-110', me_bloco_tent_wall_1889_1773_z_110)
ob_parede_interna_ew_07_y1773_x1893_1893 = bpy.data.objects.new('Parede_Interna_EW_07_Y1773_X1893_1893', None)
ob_bloco_tent_wall_1893_1773_z_110 = bpy.data.objects.new('Bloco_tent_wall_1893_1773_z-110', me_bloco_tent_wall_1893_1773_z_110)
ob_parede_interna_ew_08_y1774_x1889_1893 = bpy.data.objects.new('Parede_Interna_EW_08_Y1774_X1889_1893', None)
ob_bloco_tent_wall_1889_1774_z_110 = bpy.data.objects.new('Bloco_tent_wall_1889_1774_z-110', me_bloco_tent_wall_1889_1774_z_110)
ob_bloco_tent_wall_1890_1774_z_110 = bpy.data.objects.new('Bloco_tent_wall_1890_1774_z-110', me_bloco_tent_wall_1890_1774_z_110)
ob_bloco_tent_wall_1892_1774_z_110 = bpy.data.objects.new('Bloco_tent_wall_1892_1774_z-110', me_bloco_tent_wall_1892_1774_z_110)
ob_bloco_tent_wall_1893_1774_z_110 = bpy.data.objects.new('Bloco_tent_wall_1893_1774_z-110', me_bloco_tent_wall_1893_1774_z_110)
ob_parede_interna_ew_09_y1775_x1889_1889 = bpy.data.objects.new('Parede_Interna_EW_09_Y1775_X1889_1889', None)
ob_bloco_wooden_wall_1889_1775_z_110 = bpy.data.objects.new('Bloco_wooden_wall_1889_1775_z-110', me_bloco_wooden_wall_1889_1775_z_110)
ob_parede_interna_ew_10_y1775_x1893_1894 = bpy.data.objects.new('Parede_Interna_EW_10_Y1775_X1893_1894', None)
ob_bloco_wooden_post_1893_1775_z_110 = bpy.data.objects.new('Bloco_wooden_post_1893_1775_z-110', me_bloco_wooden_post_1893_1775_z_110)
ob_bloco_wooden_wall_1894_1775_z_110 = bpy.data.objects.new('Bloco_wooden_wall_1894_1775_z-110', me_bloco_wooden_wall_1894_1775_z_110)
ob_parede_interna_ns_14_x1893_y1776_1776 = bpy.data.objects.new('Parede_Interna_NS_14_X1893_Y1776_1776', None)
ob_bloco_wooden_wall_1893_1776_z_110 = bpy.data.objects.new('Bloco_wooden_wall_1893_1776_z-110', me_bloco_wooden_wall_1893_1776_z_110)
ob_pisos_lajes = bpy.data.objects.new('Pisos_Lajes', None)
ob_piso_dirt_patch_1891_1774_z_110 = bpy.data.objects.new('Piso_dirt_patch_1891_1774_z-110', me_piso_dirt_patch_1891_1774_z_110)
ob_piso_wooden_boards_1889_1775_z_110 = bpy.data.objects.new('Piso_wooden_boards_1889_1775_z-110', me_piso_wooden_boards_1889_1775_z_110)
ob_piso_wooden_boards_1894_1776_z_110 = bpy.data.objects.new('Piso_wooden_boards_1894_1776_z-110', me_piso_wooden_boards_1894_1776_z_110)
ob_moveis_decoracoes = bpy.data.objects.new('Moveis_Decoracoes', None)
ob_movel_lantern_1890_1771_z_110 = bpy.data.objects.new('Movel_lantern_1890_1771_z-110', me_movel_lantern_1890_1771_z_110)
ob_movel_fur_1891_1771_z_110 = bpy.data.objects.new('Movel_fur_1891_1771_z-110', me_movel_fur_1891_1771_z_110)
ob_movel_pillow_1891_1771_z_108 = bpy.data.objects.new('Movel_pillow_1891_1771_z-108', me_movel_pillow_1891_1771_z_108)
ob_movel_pillow_1891_1771_z_107 = bpy.data.objects.new('Movel_pillow_1891_1771_z-107', me_movel_pillow_1891_1771_z_107)
ob_movel_rope_1890_1772_z_110 = bpy.data.objects.new('Movel_rope_1890_1772_z-110', me_movel_rope_1890_1772_z_110)
ob_movel_tent_roof_1891_1772_z_86 = bpy.data.objects.new('Movel_tent_roof_1891_1772_z-86', me_movel_tent_roof_1891_1772_z_86)
ob_movel_fur_1891_1772_z_110 = bpy.data.objects.new('Movel_fur_1891_1772_z-110', me_movel_fur_1891_1772_z_110)
ob_movel_tent_roof_1892_1772_z_86 = bpy.data.objects.new('Movel_tent_roof_1892_1772_z-86', me_movel_tent_roof_1892_1772_z_86)
ob_movel_tent_roof_1893_1772_z_86 = bpy.data.objects.new('Movel_tent_roof_1893_1772_z-86', me_movel_tent_roof_1893_1772_z_86)
ob_movel_tent_roof_1891_1773_z_86 = bpy.data.objects.new('Movel_tent_roof_1891_1773_z-86', me_movel_tent_roof_1891_1773_z_86)
ob_movel_tent_roof_1892_1773_z_78 = bpy.data.objects.new('Movel_tent_roof_1892_1773_z-78', me_movel_tent_roof_1892_1773_z_78)
ob_movel_tent_roof_1893_1773_z_86 = bpy.data.objects.new('Movel_tent_roof_1893_1773_z-86', me_movel_tent_roof_1893_1773_z_86)
ob_movel_tent_roof_1891_1774_z_86 = bpy.data.objects.new('Movel_tent_roof_1891_1774_z-86', me_movel_tent_roof_1891_1774_z_86)
ob_movel_tent_roof_1892_1774_z_86 = bpy.data.objects.new('Movel_tent_roof_1892_1774_z-86', me_movel_tent_roof_1892_1774_z_86)
ob_movel_tent_roof_1893_1774_z_86 = bpy.data.objects.new('Movel_tent_roof_1893_1774_z-86', me_movel_tent_roof_1893_1774_z_86)
ob_movel_vase_1888_1776_z_110 = bpy.data.objects.new('Movel_vase_1888_1776_z-110', me_movel_vase_1888_1776_z_110)
ob_movel_large_vase_1889_1776_z_110 = bpy.data.objects.new('Movel_large_vase_1889_1776_z-110', me_movel_large_vase_1889_1776_z_110)
ob_movel_hay_1889_1776_z_110 = bpy.data.objects.new('Movel_hay_1889_1776_z-110', me_movel_hay_1889_1776_z_110)
ob_movel_hay_1889_1776_z_111 = bpy.data.objects.new('Movel_hay_1889_1776_z-111', me_movel_hay_1889_1776_z_111)
ob_movel_hay_1894_1776_z_111 = bpy.data.objects.new('Movel_hay_1894_1776_z-111', me_movel_hay_1894_1776_z_111)
ob_movel_hay_1894_1776_z_110 = bpy.data.objects.new('Movel_hay_1894_1776_z-110', me_movel_hay_1894_1776_z_110)
ob_movel_vase_1894_1776_z_105 = bpy.data.objects.new('Movel_vase_1894_1776_z-105', me_movel_vase_1894_1776_z_105)

# ---- transforms, parenting, visibility, modifiers, constraints
ob_parede_externa_norte_y1770_x1889_1893.location = (0.0, -3.0, 0.12)
ob_parede_externa_norte_y1770_x1889_1893.empty_display_type = 'CUBE'
ob_bloco_tent_pole_1889_1770_z_110.parent = ob_parede_externa_norte_y1770_x1889_1893
ob_bloco_tent_pole_1889_1770_z_110.matrix_parent_inverse = Matrix(((1.0, -0.0, 0.0, -0.0), (-0.0, 1.0, -0.0, 3.0), (0.0, -0.0, 1.0, -0.12), (-0.0, 0.0, -0.0, 1.0)))
ob_bloco_tent_pole_1889_1770_z_110.location = (-2.0, -3.325, 1.32)
ob_bloco_tent_wall_1890_1770_z_110.parent = ob_parede_externa_norte_y1770_x1889_1893
ob_bloco_tent_wall_1890_1770_z_110.matrix_parent_inverse = Matrix(((1.0, -0.0, 0.0, -0.0), (-0.0, 1.0, -0.0, 3.0), (0.0, -0.0, 1.0, -0.12), (-0.0, 0.0, -0.0, 1.0)))
ob_bloco_tent_wall_1890_1770_z_110.location = (-1.0, -3.325, 1.32)
ob_bloco_tent_wall_1891_1770_z_110.parent = ob_parede_externa_norte_y1770_x1889_1893
ob_bloco_tent_wall_1891_1770_z_110.matrix_parent_inverse = Matrix(((1.0, -0.0, 0.0, -0.0), (-0.0, 1.0, -0.0, 3.0), (0.0, -0.0, 1.0, -0.12), (-0.0, 0.0, -0.0, 1.0)))
ob_bloco_tent_wall_1891_1770_z_110.location = (0.0, -3.325, 1.32)
ob_bloco_tent_wall_1892_1770_z_110.parent = ob_parede_externa_norte_y1770_x1889_1893
ob_bloco_tent_wall_1892_1770_z_110.matrix_parent_inverse = Matrix(((1.0, -0.0, 0.0, -0.0), (-0.0, 1.0, -0.0, 3.0), (0.0, -0.0, 1.0, -0.12), (-0.0, 0.0, -0.0, 1.0)))
ob_bloco_tent_wall_1892_1770_z_110.location = (1.0, -3.325, 1.32)
ob_bloco_tent_wall_1893_1770_z_110.parent = ob_parede_externa_norte_y1770_x1889_1893
ob_bloco_tent_wall_1893_1770_z_110.matrix_parent_inverse = Matrix(((1.0, -0.0, 0.0, -0.0), (-0.0, 1.0, -0.0, 3.0), (0.0, -0.0, 1.0, -0.12), (-0.0, 0.0, -0.0, 1.0)))
ob_bloco_tent_wall_1893_1770_z_110.location = (2.0, -3.325, 1.32)
ob_parede_externa_sul_y1776_x1889_1889.location = (-2.0, 3.0, 0.12)
ob_parede_externa_sul_y1776_x1889_1889.empty_display_type = 'CUBE'
ob_bloco_wooden_wall_1889_1776_z_110.parent = ob_parede_externa_sul_y1776_x1889_1889
ob_bloco_wooden_wall_1889_1776_z_110.matrix_parent_inverse = Matrix(((1.0, -0.0, 0.0, 2.0), (-0.0, 1.0, -0.0, -3.0), (0.0, -0.0, 1.0, -0.12), (-0.0, 0.0, -0.0, 1.0)))
ob_bloco_wooden_wall_1889_1776_z_110.location = (-2.0, 2.675, 0.42)
ob_parede_externa_sul_y1776_x1894_1894.location = (3.0, 3.0, 0.12)
ob_parede_externa_sul_y1776_x1894_1894.empty_display_type = 'CUBE'
ob_bloco_wooden_wall_1894_1776_z_110.parent = ob_parede_externa_sul_y1776_x1894_1894
ob_bloco_wooden_wall_1894_1776_z_110.matrix_parent_inverse = Matrix(((1.0, -0.0, 0.0, -3.0), (-0.0, 1.0, -0.0, -3.0), (0.0, -0.0, 1.0, -0.12), (-0.0, 0.0, -0.0, 1.0)))
ob_bloco_wooden_wall_1894_1776_z_110.location = (3.0, 2.675, 0.42)
ob_parede_externa_oeste_x1888_y1776_1776.location = (-3.0, 3.0, 0.12)
ob_parede_externa_oeste_x1888_y1776_1776.empty_display_type = 'CUBE'
ob_bloco_wooden_wall_1888_1776_z_110.parent = ob_parede_externa_oeste_x1888_y1776_1776
ob_bloco_wooden_wall_1888_1776_z_110.matrix_parent_inverse = Matrix(((1.0, -0.0, 0.0, 3.0), (-0.0, 1.0, -0.0, -3.0), (0.0, -0.0, 1.0, -0.12), (-0.0, 0.0, -0.0, 1.0)))
ob_bloco_wooden_wall_1888_1776_z_110.location = (-3.325, 3.0, 0.42)
ob_parede_interna_ew_02_y1771_x1889_1889.location = (-2.0, -2.0, 0.12)
ob_parede_interna_ew_02_y1771_x1889_1889.empty_display_type = 'CUBE'
ob_bloco_tent_wall_1889_1771_z_110.parent = ob_parede_interna_ew_02_y1771_x1889_1889
ob_bloco_tent_wall_1889_1771_z_110.matrix_parent_inverse = Matrix(((1.0, -0.0, 0.0, 2.0), (-0.0, 1.0, -0.0, 2.0), (0.0, -0.0, 1.0, -0.12), (-0.0, 0.0, -0.0, 1.0)))
ob_bloco_tent_wall_1889_1771_z_110.location = (-2.0, -2.325, 1.32)
ob_parede_interna_ew_03_y1771_x1893_1893.location = (2.0, -2.0, 0.12)
ob_parede_interna_ew_03_y1771_x1893_1893.empty_display_type = 'CUBE'
ob_bloco_tent_wall_1893_1771_z_110.parent = ob_parede_interna_ew_03_y1771_x1893_1893
ob_bloco_tent_wall_1893_1771_z_110.matrix_parent_inverse = Matrix(((1.0, -0.0, 0.0, -2.0), (-0.0, 1.0, -0.0, 2.0), (0.0, -0.0, 1.0, -0.12), (-0.0, 0.0, -0.0, 1.0)))
ob_bloco_tent_wall_1893_1771_z_110.location = (2.0, -2.325, 1.32)
ob_parede_interna_ew_04_y1772_x1889_1889.location = (-2.0, -1.0, 0.12)
ob_parede_interna_ew_04_y1772_x1889_1889.empty_display_type = 'CUBE'
ob_bloco_tent_wall_1889_1772_z_110.parent = ob_parede_interna_ew_04_y1772_x1889_1889
ob_bloco_tent_wall_1889_1772_z_110.matrix_parent_inverse = Matrix(((1.0, -0.0, 0.0, 2.0), (-0.0, 1.0, -0.0, 1.0), (0.0, -0.0, 1.0, -0.12), (-0.0, 0.0, -0.0, 1.0)))
ob_bloco_tent_wall_1889_1772_z_110.location = (-2.0, -1.325, 1.32)
ob_parede_interna_ew_05_y1772_x1893_1893.location = (2.0, -1.0, 0.12)
ob_parede_interna_ew_05_y1772_x1893_1893.empty_display_type = 'CUBE'
ob_bloco_tent_wall_1893_1772_z_110.parent = ob_parede_interna_ew_05_y1772_x1893_1893
ob_bloco_tent_wall_1893_1772_z_110.matrix_parent_inverse = Matrix(((1.0, -0.0, 0.0, -2.0), (-0.0, 1.0, -0.0, 1.0), (0.0, -0.0, 1.0, -0.12), (-0.0, 0.0, -0.0, 1.0)))
ob_bloco_tent_wall_1893_1772_z_110.location = (2.0, -1.325, 1.32)
ob_parede_interna_ew_06_y1773_x1889_1889.location = (-2.0, 0.0, 0.12)
ob_parede_interna_ew_06_y1773_x1889_1889.empty_display_type = 'CUBE'
ob_bloco_tent_wall_1889_1773_z_110.parent = ob_parede_interna_ew_06_y1773_x1889_1889
ob_bloco_tent_wall_1889_1773_z_110.matrix_parent_inverse = Matrix(((1.0, -0.0, 0.0, 2.0), (-0.0, 1.0, -0.0, 0.0), (0.0, -0.0, 1.0, -0.12), (-0.0, 0.0, -0.0, 1.0)))
ob_bloco_tent_wall_1889_1773_z_110.location = (-2.0, -0.325, 1.32)
ob_parede_interna_ew_07_y1773_x1893_1893.location = (2.0, 0.0, 0.12)
ob_parede_interna_ew_07_y1773_x1893_1893.empty_display_type = 'CUBE'
ob_bloco_tent_wall_1893_1773_z_110.parent = ob_parede_interna_ew_07_y1773_x1893_1893
ob_bloco_tent_wall_1893_1773_z_110.matrix_parent_inverse = Matrix(((1.0, -0.0, 0.0, -2.0), (-0.0, 1.0, -0.0, 0.0), (0.0, -0.0, 1.0, -0.12), (-0.0, 0.0, -0.0, 1.0)))
ob_bloco_tent_wall_1893_1773_z_110.location = (2.0, -0.325, 1.32)
ob_parede_interna_ew_08_y1774_x1889_1893.location = (0.0, 1.0, 0.12)
ob_parede_interna_ew_08_y1774_x1889_1893.empty_display_type = 'CUBE'
ob_bloco_tent_wall_1889_1774_z_110.parent = ob_parede_interna_ew_08_y1774_x1889_1893
ob_bloco_tent_wall_1889_1774_z_110.matrix_parent_inverse = Matrix(((1.0, -0.0, 0.0, -0.0), (-0.0, 1.0, -0.0, -1.0), (0.0, -0.0, 1.0, -0.12), (-0.0, 0.0, -0.0, 1.0)))
ob_bloco_tent_wall_1889_1774_z_110.location = (-2.0, 0.675, 1.32)
ob_bloco_tent_wall_1890_1774_z_110.parent = ob_parede_interna_ew_08_y1774_x1889_1893
ob_bloco_tent_wall_1890_1774_z_110.matrix_parent_inverse = Matrix(((1.0, -0.0, 0.0, -0.0), (-0.0, 1.0, -0.0, -1.0), (0.0, -0.0, 1.0, -0.12), (-0.0, 0.0, -0.0, 1.0)))
ob_bloco_tent_wall_1890_1774_z_110.location = (-1.0, 0.675, 1.32)
ob_bloco_tent_wall_1892_1774_z_110.parent = ob_parede_interna_ew_08_y1774_x1889_1893
ob_bloco_tent_wall_1892_1774_z_110.matrix_parent_inverse = Matrix(((1.0, -0.0, 0.0, -0.0), (-0.0, 1.0, -0.0, -1.0), (0.0, -0.0, 1.0, -0.12), (-0.0, 0.0, -0.0, 1.0)))
ob_bloco_tent_wall_1892_1774_z_110.location = (1.0, 0.675, 1.32)
ob_bloco_tent_wall_1893_1774_z_110.parent = ob_parede_interna_ew_08_y1774_x1889_1893
ob_bloco_tent_wall_1893_1774_z_110.matrix_parent_inverse = Matrix(((1.0, -0.0, 0.0, -0.0), (-0.0, 1.0, -0.0, -1.0), (0.0, -0.0, 1.0, -0.12), (-0.0, 0.0, -0.0, 1.0)))
ob_bloco_tent_wall_1893_1774_z_110.location = (2.0, 0.675, 1.32)
ob_parede_interna_ew_09_y1775_x1889_1889.location = (-2.0, 2.0, 0.12)
ob_parede_interna_ew_09_y1775_x1889_1889.empty_display_type = 'CUBE'
ob_bloco_wooden_wall_1889_1775_z_110.parent = ob_parede_interna_ew_09_y1775_x1889_1889
ob_bloco_wooden_wall_1889_1775_z_110.matrix_parent_inverse = Matrix(((1.0, -0.0, 0.0, 2.0), (-0.0, 1.0, -0.0, -2.0), (0.0, -0.0, 1.0, -0.12), (-0.0, 0.0, -0.0, 1.0)))
ob_bloco_wooden_wall_1889_1775_z_110.location = (-2.0, 1.675, 0.42)
ob_parede_interna_ew_10_y1775_x1893_1894.location = (2.5, 2.0, 0.12)
ob_parede_interna_ew_10_y1775_x1893_1894.empty_display_type = 'CUBE'
ob_bloco_wooden_post_1893_1775_z_110.parent = ob_parede_interna_ew_10_y1775_x1893_1894
ob_bloco_wooden_post_1893_1775_z_110.matrix_parent_inverse = Matrix(((1.0, -0.0, 0.0, -2.5), (-0.0, 1.0, -0.0, -2.0), (0.0, -0.0, 1.0, -0.12), (-0.0, 0.0, -0.0, 1.0)))
ob_bloco_wooden_post_1893_1775_z_110.location = (2.0, 1.675, 0.42)
ob_bloco_wooden_wall_1894_1775_z_110.parent = ob_parede_interna_ew_10_y1775_x1893_1894
ob_bloco_wooden_wall_1894_1775_z_110.matrix_parent_inverse = Matrix(((1.0, -0.0, 0.0, -2.5), (-0.0, 1.0, -0.0, -2.0), (0.0, -0.0, 1.0, -0.12), (-0.0, 0.0, -0.0, 1.0)))
ob_bloco_wooden_wall_1894_1775_z_110.location = (3.0, 1.675, 0.42)
ob_parede_interna_ns_14_x1893_y1776_1776.location = (2.0, 3.0, 0.12)
ob_parede_interna_ns_14_x1893_y1776_1776.empty_display_type = 'CUBE'
ob_bloco_wooden_wall_1893_1776_z_110.parent = ob_parede_interna_ns_14_x1893_y1776_1776
ob_bloco_wooden_wall_1893_1776_z_110.matrix_parent_inverse = Matrix(((1.0, -0.0, 0.0, -2.0), (-0.0, 1.0, -0.0, -3.0), (0.0, -0.0, 1.0, -0.12), (-0.0, 0.0, -0.0, 1.0)))
ob_bloco_wooden_wall_1893_1776_z_110.location = (1.675, 3.0, 0.42)
ob_pisos_lajes.location = (0.0, 0.0, 0.0)
ob_pisos_lajes.empty_display_type = 'CUBE'
ob_piso_dirt_patch_1891_1774_z_110.parent = ob_pisos_lajes
ob_piso_dirt_patch_1891_1774_z_110.location = (0.0, 1.0, 0.07)
ob_piso_wooden_boards_1889_1775_z_110.parent = ob_pisos_lajes
ob_piso_wooden_boards_1889_1775_z_110.location = (-2.0, 2.0, 0.07)
ob_piso_wooden_boards_1894_1776_z_110.parent = ob_pisos_lajes
ob_piso_wooden_boards_1894_1776_z_110.location = (3.0, 3.0, 0.07)
ob_moveis_decoracoes.location = (0.0, 0.0, 0.0)
ob_moveis_decoracoes.empty_display_type = 'CUBE'
ob_movel_lantern_1890_1771_z_110.parent = ob_moveis_decoracoes
ob_movel_lantern_1890_1771_z_110.location = (-1.0, -2.0, 0.18)
ob_movel_fur_1891_1771_z_110.parent = ob_moveis_decoracoes
ob_movel_fur_1891_1771_z_110.location = (0.0, -2.0, 0.18)
ob_movel_pillow_1891_1771_z_108.parent = ob_moveis_decoracoes
ob_movel_pillow_1891_1771_z_108.location = (0.0, -2.0, 0.42)
ob_movel_pillow_1891_1771_z_107.parent = ob_moveis_decoracoes
ob_movel_pillow_1891_1771_z_107.location = (0.0, -2.0, 0.54)
ob_movel_rope_1890_1772_z_110.parent = ob_moveis_decoracoes
ob_movel_rope_1890_1772_z_110.location = (-1.0, -1.0, 0.18)
ob_movel_tent_roof_1891_1772_z_86.parent = ob_moveis_decoracoes
ob_movel_tent_roof_1891_1772_z_86.location = (0.0, -1.0, 3.18)
ob_movel_fur_1891_1772_z_110.parent = ob_moveis_decoracoes
ob_movel_fur_1891_1772_z_110.location = (0.0, -1.0, 0.18)
ob_movel_tent_roof_1892_1772_z_86.parent = ob_moveis_decoracoes
ob_movel_tent_roof_1892_1772_z_86.location = (1.0, -1.0, 3.18)
ob_movel_tent_roof_1893_1772_z_86.parent = ob_moveis_decoracoes
ob_movel_tent_roof_1893_1772_z_86.location = (2.0, -1.0, 3.18)
ob_movel_tent_roof_1891_1773_z_86.parent = ob_moveis_decoracoes
ob_movel_tent_roof_1891_1773_z_86.location = (0.0, 0.0, 3.18)
ob_movel_tent_roof_1892_1773_z_78.parent = ob_moveis_decoracoes
ob_movel_tent_roof_1892_1773_z_78.location = (1.0, 0.0, 4.14)
ob_movel_tent_roof_1893_1773_z_86.parent = ob_moveis_decoracoes
ob_movel_tent_roof_1893_1773_z_86.location = (2.0, 0.0, 3.18)
ob_movel_tent_roof_1891_1774_z_86.parent = ob_moveis_decoracoes
ob_movel_tent_roof_1891_1774_z_86.location = (0.0, 1.0, 3.18)
ob_movel_tent_roof_1892_1774_z_86.parent = ob_moveis_decoracoes
ob_movel_tent_roof_1892_1774_z_86.location = (1.0, 1.0, 3.18)
ob_movel_tent_roof_1893_1774_z_86.parent = ob_moveis_decoracoes
ob_movel_tent_roof_1893_1774_z_86.location = (2.0, 1.0, 3.18)
ob_movel_vase_1888_1776_z_110.parent = ob_moveis_decoracoes
ob_movel_vase_1888_1776_z_110.location = (-3.0, 3.0, 0.42)
ob_movel_large_vase_1889_1776_z_110.parent = ob_moveis_decoracoes
ob_movel_large_vase_1889_1776_z_110.location = (-2.0, 3.0, 0.54)
ob_movel_hay_1889_1776_z_110.parent = ob_moveis_decoracoes
ob_movel_hay_1889_1776_z_110.location = (-2.0, 3.0, 0.18)
ob_movel_hay_1889_1776_z_111.parent = ob_moveis_decoracoes
ob_movel_hay_1889_1776_z_111.location = (-2.0, 3.0, 0.06)
ob_movel_hay_1894_1776_z_111.parent = ob_moveis_decoracoes
ob_movel_hay_1894_1776_z_111.location = (3.0, 3.0, 0.06)
ob_movel_hay_1894_1776_z_110.parent = ob_moveis_decoracoes
ob_movel_hay_1894_1776_z_110.location = (3.0, 3.0, 0.18)
ob_movel_vase_1894_1776_z_105.parent = ob_moveis_decoracoes
ob_movel_vase_1894_1776_z_105.location = (3.0, 3.0, 0.96)

# ---- collection membership
col_01_paredes_externas.objects.link(ob_parede_externa_norte_y1770_x1889_1893)
col_01_paredes_externas.objects.link(ob_bloco_tent_pole_1889_1770_z_110)
col_01_paredes_externas.objects.link(ob_bloco_tent_wall_1890_1770_z_110)
col_01_paredes_externas.objects.link(ob_bloco_tent_wall_1891_1770_z_110)
col_01_paredes_externas.objects.link(ob_bloco_tent_wall_1892_1770_z_110)
col_01_paredes_externas.objects.link(ob_bloco_tent_wall_1893_1770_z_110)
col_01_paredes_externas.objects.link(ob_parede_externa_sul_y1776_x1889_1889)
col_01_paredes_externas.objects.link(ob_bloco_wooden_wall_1889_1776_z_110)
col_01_paredes_externas.objects.link(ob_parede_externa_sul_y1776_x1894_1894)
col_01_paredes_externas.objects.link(ob_bloco_wooden_wall_1894_1776_z_110)
col_01_paredes_externas.objects.link(ob_parede_externa_oeste_x1888_y1776_1776)
col_01_paredes_externas.objects.link(ob_bloco_wooden_wall_1888_1776_z_110)
col_02_paredes_internas.objects.link(ob_parede_interna_ew_02_y1771_x1889_1889)
col_02_paredes_internas.objects.link(ob_bloco_tent_wall_1889_1771_z_110)
col_02_paredes_internas.objects.link(ob_parede_interna_ew_03_y1771_x1893_1893)
col_02_paredes_internas.objects.link(ob_bloco_tent_wall_1893_1771_z_110)
col_02_paredes_internas.objects.link(ob_parede_interna_ew_04_y1772_x1889_1889)
col_02_paredes_internas.objects.link(ob_bloco_tent_wall_1889_1772_z_110)
col_02_paredes_internas.objects.link(ob_parede_interna_ew_05_y1772_x1893_1893)
col_02_paredes_internas.objects.link(ob_bloco_tent_wall_1893_1772_z_110)
col_02_paredes_internas.objects.link(ob_parede_interna_ew_06_y1773_x1889_1889)
col_02_paredes_internas.objects.link(ob_bloco_tent_wall_1889_1773_z_110)
col_02_paredes_internas.objects.link(ob_parede_interna_ew_07_y1773_x1893_1893)
col_02_paredes_internas.objects.link(ob_bloco_tent_wall_1893_1773_z_110)
col_02_paredes_internas.objects.link(ob_parede_interna_ew_08_y1774_x1889_1893)
col_02_paredes_internas.objects.link(ob_bloco_tent_wall_1889_1774_z_110)
col_02_paredes_internas.objects.link(ob_bloco_tent_wall_1890_1774_z_110)
col_02_paredes_internas.objects.link(ob_bloco_tent_wall_1892_1774_z_110)
col_02_paredes_internas.objects.link(ob_bloco_tent_wall_1893_1774_z_110)
col_02_paredes_internas.objects.link(ob_parede_interna_ew_09_y1775_x1889_1889)
col_02_paredes_internas.objects.link(ob_bloco_wooden_wall_1889_1775_z_110)
col_02_paredes_internas.objects.link(ob_parede_interna_ew_10_y1775_x1893_1894)
col_02_paredes_internas.objects.link(ob_bloco_wooden_post_1893_1775_z_110)
col_02_paredes_internas.objects.link(ob_bloco_wooden_wall_1894_1775_z_110)
col_02_paredes_internas.objects.link(ob_parede_interna_ns_14_x1893_y1776_1776)
col_02_paredes_internas.objects.link(ob_bloco_wooden_wall_1893_1776_z_110)
col_03_pisos_escadas.objects.link(ob_pisos_lajes)
col_03_pisos_escadas.objects.link(ob_piso_dirt_patch_1891_1774_z_110)
col_03_pisos_escadas.objects.link(ob_piso_wooden_boards_1889_1775_z_110)
col_03_pisos_escadas.objects.link(ob_piso_wooden_boards_1894_1776_z_110)
col_04_moveis_decoracoes.objects.link(ob_moveis_decoracoes)
col_04_moveis_decoracoes.objects.link(ob_movel_lantern_1890_1771_z_110)
col_04_moveis_decoracoes.objects.link(ob_movel_fur_1891_1771_z_110)
col_04_moveis_decoracoes.objects.link(ob_movel_pillow_1891_1771_z_108)
col_04_moveis_decoracoes.objects.link(ob_movel_pillow_1891_1771_z_107)
col_04_moveis_decoracoes.objects.link(ob_movel_rope_1890_1772_z_110)
col_04_moveis_decoracoes.objects.link(ob_movel_tent_roof_1891_1772_z_86)
col_04_moveis_decoracoes.objects.link(ob_movel_fur_1891_1772_z_110)
col_04_moveis_decoracoes.objects.link(ob_movel_tent_roof_1892_1772_z_86)
col_04_moveis_decoracoes.objects.link(ob_movel_tent_roof_1893_1772_z_86)
col_04_moveis_decoracoes.objects.link(ob_movel_tent_roof_1891_1773_z_86)
col_04_moveis_decoracoes.objects.link(ob_movel_tent_roof_1892_1773_z_78)
col_04_moveis_decoracoes.objects.link(ob_movel_tent_roof_1893_1773_z_86)
col_04_moveis_decoracoes.objects.link(ob_movel_tent_roof_1891_1774_z_86)
col_04_moveis_decoracoes.objects.link(ob_movel_tent_roof_1892_1774_z_86)
col_04_moveis_decoracoes.objects.link(ob_movel_tent_roof_1893_1774_z_86)
col_04_moveis_decoracoes.objects.link(ob_movel_vase_1888_1776_z_110)
col_04_moveis_decoracoes.objects.link(ob_movel_large_vase_1889_1776_z_110)
col_04_moveis_decoracoes.objects.link(ob_movel_hay_1889_1776_z_110)
col_04_moveis_decoracoes.objects.link(ob_movel_hay_1889_1776_z_111)
col_04_moveis_decoracoes.objects.link(ob_movel_hay_1894_1776_z_111)
col_04_moveis_decoracoes.objects.link(ob_movel_hay_1894_1776_z_110)
col_04_moveis_decoracoes.objects.link(ob_movel_vase_1894_1776_z_105)

# ---- scene / render settings (as saved in the file)
scene.frame_start = 1; scene.frame_end = 250; scene.frame_set(1)
scene.render.engine = 'BLENDER_EEVEE_NEXT'
scene.render.bake_bias = 0.0
scene.render.bake_samples = 0
scene.cycles.sampling_pattern = 'TABULATED_SOBOL'
scene.eevee.use_volume_custom_range = False
bpy.context.view_layer.update()

# ---- added for rendering (the .blend has no active camera and no usable light): camera, sun + grey world if the file has none
cam_auto = bpy.data.cameras.new('AutoCamera')
cam_auto.lens = 50.0
cam_auto.sensor_width = 36.0
cam_auto.clip_end = 1000.0
ob_auto_camera = bpy.data.objects.new('AutoCamera', cam_auto)
scene.collection.objects.link(ob_auto_camera)
ob_auto_camera.location = (9.99338, -11.9921, 10.1547)
ob_auto_camera.rotation_euler = (1.09748, -7.21219e-08, 0.694738)
scene.camera = ob_auto_camera
light_auto_sun = bpy.data.lights.new('AutoSun', 'SUN')
light_auto_sun.energy = 3.0
light_auto_sun.angle = 0.0523599
ob_auto_sun = bpy.data.objects.new('AutoSun', light_auto_sun)
scene.collection.objects.link(ob_auto_sun)
ob_auto_sun.rotation_euler = (0.872665, 0.174533, 0.523599)
if scene.world is None:
    world_auto = bpy.data.worlds.new('AutoWorld')
    world_auto.color = (0.3, 0.3, 0.3)
    scene.world = world_auto
bpy.context.view_layer.update()
